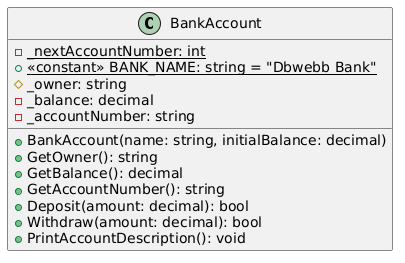

The diagram above was rendered by PlantUML. Its source (embedded in the PNG):
@startuml
class BankAccount {
    - {static} _nextAccountNumber: int
    + {static} <<constant>> BANK_NAME: string = "Dbwebb Bank"
    # _owner: string
    - _balance: decimal
    - _accountNumber: string

    + BankAccount(name: string, initialBalance: decimal)
    + GetOwner(): string
    + GetBalance(): decimal
    + GetAccountNumber(): string
    + Deposit(amount: decimal): bool
    + Withdraw(amount: decimal): bool
    + PrintAccountDescription(): void
}
@enduml